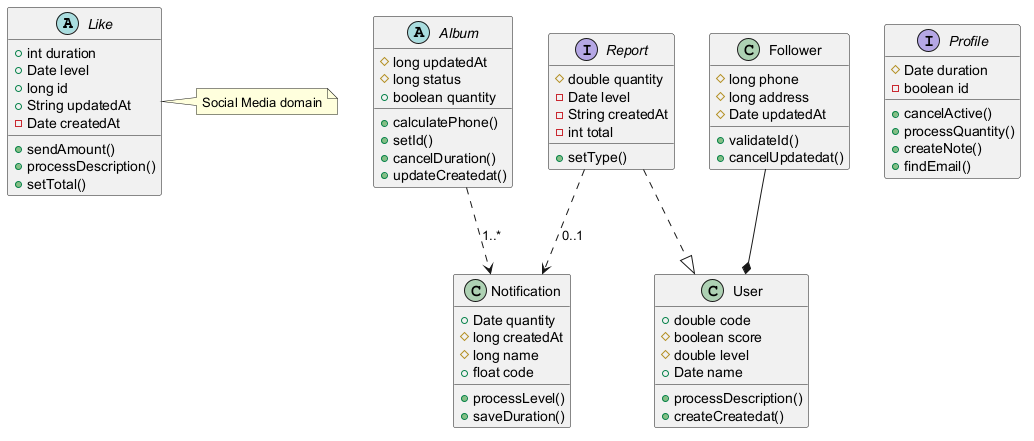

The diagram above was rendered by PlantUML. Its source (embedded in the PNG):
@startuml

abstract class Like {
  +int duration
  +Date level
  +long id
  +String updatedAt
  -Date createdAt
  +sendAmount()
  +processDescription()
  +setTotal()
}
class Notification {
  +Date quantity
  #long createdAt
  #long name
  +float code
  +processLevel()
  +saveDuration()
}
abstract class Album {
  #long updatedAt
  #long status
  +boolean quantity
  +calculatePhone()
  +setId()
  +cancelDuration()
  +updateCreatedat()
}
class User {
  +double code
  #boolean score
  #double level
  +Date name
  +processDescription()
  +createCreatedat()
}
interface Profile {
  #Date duration
  -boolean id
  +cancelActive()
  +processQuantity()
  +createNote()
  +findEmail()
}
interface Report {
  #double quantity
  -Date level
  -String createdAt
  -int total
  +setType()
}
class Follower {
  #long phone
  #long address
  #Date updatedAt
  +validateId()
  +cancelUpdatedat()
}
Album ..> Notification : "1..*"
Report ..> Notification : "0..1"
Follower --* User
Report ..|> User
note right of Like : Social Media domain
@enduml